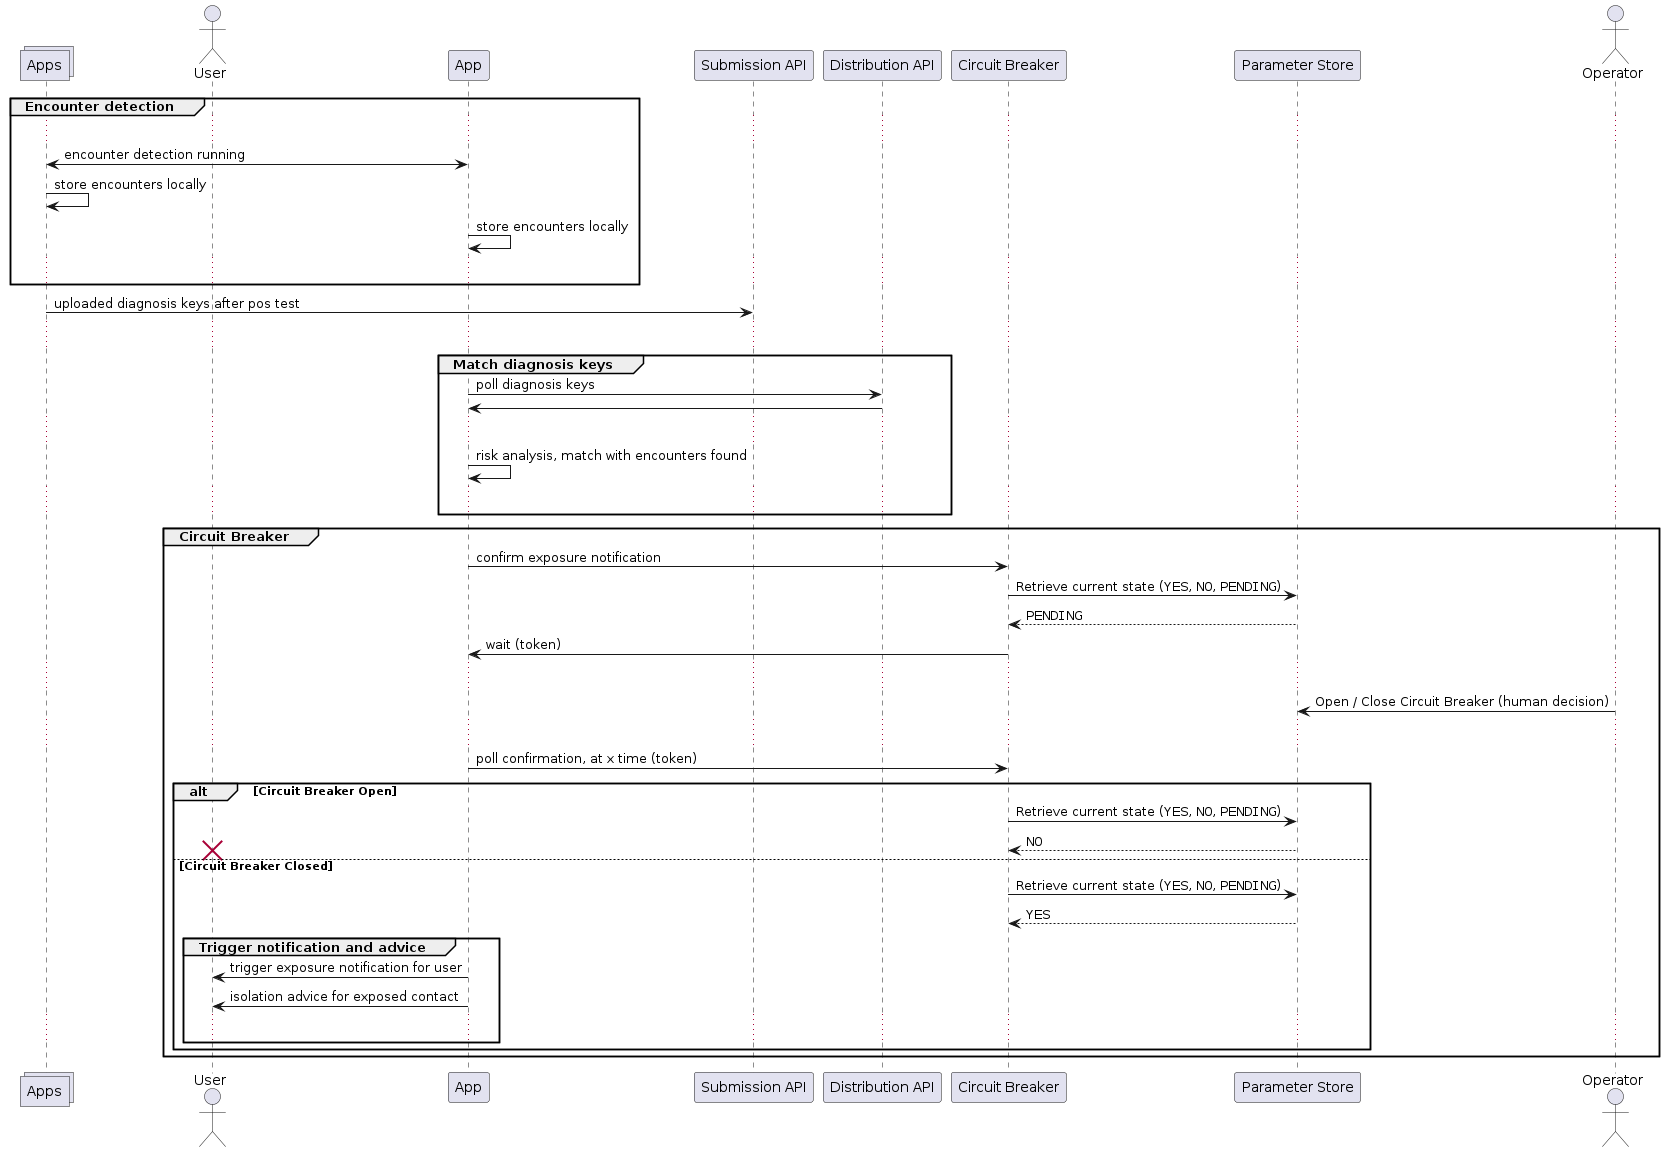

The diagram above was rendered by PlantUML. Its source (embedded in the PNG):
@startuml system-flow_matching-diagnosis-keys-trigger-exposure-notification

collections Apps order 1
actor User order 2
participant App order 3
participant SubmissionAPI as "Submission API" order 4
participant DistributionAPI as "Distribution API" order 6
participant CircuitBreaker as "Circuit Breaker" order 6
participant ParameterStore as "Parameter Store" order 7
actor Operator as "Operator" order 8

group Encounter detection
  ...
  Apps <-> App: encounter detection running
  Apps -> Apps: store encounters locally
  App -> App: store encounters locally
  ...
end

Apps -> SubmissionAPI: uploaded diagnosis keys after pos test
...

group Match diagnosis keys
  App -> DistributionAPI: poll diagnosis keys
  App <- DistributionAPI:
  ...
  App -> App: risk analysis, match with encounters found
  ...
end

group Circuit Breaker
  App -> CircuitBreaker: confirm exposure notification
  CircuitBreaker -> ParameterStore: Retrieve current state (""YES"", ""NO"", ""PENDING"")
  CircuitBreaker <-- ParameterStore: ""PENDING"" 
  App <- CircuitBreaker: wait (token)
  ...
  Operator -> ParameterStore: Open / Close Circuit Breaker (human decision)
  ...
  App -> CircuitBreaker: poll confirmation, at x time (token)
  alt Circuit Breaker Open
    CircuitBreaker -> ParameterStore: Retrieve current state (""YES"", ""NO"", ""PENDING"")
    CircuitBreaker <-- ParameterStore: ""NO""
    destroy User
  else Circuit Breaker Closed
    CircuitBreaker -> ParameterStore: Retrieve current state (""YES"", ""NO"", ""PENDING"")
    CircuitBreaker <-- ParameterStore: ""YES""

    group Trigger notification and advice
      App -> User: trigger exposure notification for user
      App -> User: isolation advice for exposed contact
      ...
    end
  end
end

@enduml